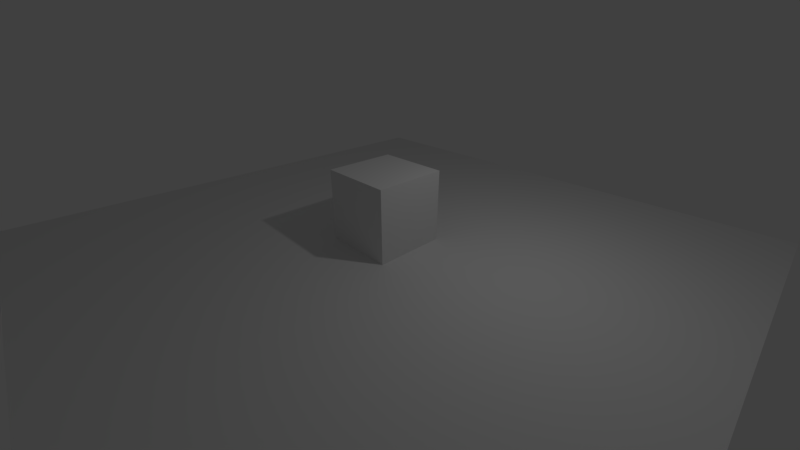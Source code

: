 # Source: physics_pick.blend  (saved by Blender 2.80.44; exported with 4.5.12 LTS)
import bpy
from mathutils import Matrix  # noqa: F401  (used for matrix-valued properties, if any)

bpy.ops.wm.read_factory_settings(use_empty=True)
scene = bpy.context.scene
scene.name = 'Scene'

# ---- collections
col_collection_1 = bpy.data.collections.new('Collection 1'); scene.collection.children.link(col_collection_1)

# ---- materials (node trees are filled in below, after node groups)
mat_material = bpy.data.materials.new('Material')
mat_material.alpha_threshold = 0.0
mat_material.use_transparent_shadow = False
mat_material.roughness = 0.5
mat_material.line_color = (0.0, 0.0, 0.0, 1.0)

# ---- material node trees
mat_material.use_nodes = True; mat_material.node_tree.nodes.clear()
_N = mat_material.node_tree.nodes; _L = mat_material.node_tree.links
n0 = _N.new('ShaderNodeOutputMaterial'); n0.name = 'Material Output'; n0.location = (300, 300)
n1 = _N.new('ShaderNodeBsdfDiffuse'); n1.name = 'Diffuse BSDF'; n1.location = (10, 300)
_L.new(n1.outputs[0], n0.inputs[0])
n0.is_active_output = True

# ---- world
world_world = bpy.data.worlds.new('World'); scene.world = world_world
world_world.use_nodes = True; world_world.node_tree.nodes.clear()
_N = world_world.node_tree.nodes; _L = world_world.node_tree.links
n0 = _N.new('ShaderNodeOutputWorld'); n0.name = 'World Output'; n0.location = (300, 300)
n1 = _N.new('ShaderNodeBackground'); n1.name = 'Background'; n1.location = (10, 300)
n1.inputs[0].default_value = (0.05088, 0.05088, 0.05088, 1.0)
_L.new(n1.outputs[0], n0.inputs[0])
n0.is_active_output = True
world_world.color = (0.05088, 0.05088, 0.05088)
world_world.use_sun_shadow = False
world_world.sun_shadow_jitter_overblur = 0.0
world_world.cycles.sampling_method = 'MANUAL'

# ---- cameras
cam_camera = bpy.data.cameras.new('Camera')
cam_camera.clip_end = 200.0
cam_camera.lens = 16.0
cam_camera.sensor_width = 32.0
cam_camera.sensor_height = 18.0
cam_camera.ortho_scale = 7.314
cam_camera.dof.focus_distance = 0.0
cam_camera.dof.aperture_fstop = 128.0

# ---- lights
light_lamp = bpy.data.lights.new('Lamp', 'POINT')
light_lamp.transmission_factor = 0.0
light_lamp.cutoff_distance = 30.0
light_lamp.energy = 100.0
light_lamp.shadow_buffer_clip_start = 1.001
light_lamp.shadow_soft_size = 0.1
light_lamp.shadow_maximum_resolution = 0.006
light_lamp.use_absolute_resolution = True

# ---- meshes
me_plane = bpy.data.meshes.new('Plane')
me_plane.from_pydata([(-1.0, -1.0, 0.0), (1.0, -1.0, 0.0), (-1.0, 1.0, 0.0), (1.0, 1.0, 0.0)], [], [(0, 1, 3, 2)])
me_plane.use_remesh_preserve_volume = False
me_plane.use_remesh_preserve_attributes = False
me_plane.use_mirror_vertex_groups = False
me_plane.update()
me_cube = bpy.data.meshes.new('Cube')
me_cube.from_pydata([(1.0, 1.0, -1.0), (1.0, -1.0, -1.0), (-1.0, -1.0, -1.0), (-1.0, 1.0, -1.0), (1.0, 1.0, 1.0), (1.0, -1.0, 1.0), (-1.0, -1.0, 1.0), (-1.0, 1.0, 1.0)], [], [(0, 1, 2, 3), (4, 7, 6, 5), (0, 4, 5, 1), (1, 5, 6, 2), (2, 6, 7, 3), (4, 0, 3, 7)])
me_cube.materials.append(mat_material)
me_cube.use_remesh_preserve_volume = False
me_cube.use_remesh_preserve_attributes = False
me_cube.use_mirror_vertex_groups = False
me_cube.update()

# ---- objects
ob_plane = bpy.data.objects.new('Plane', me_plane)
ob_cube = bpy.data.objects.new('Cube', me_cube)
ob_lamp = bpy.data.objects.new('Lamp', light_lamp)
ob_camera = bpy.data.objects.new('Camera', cam_camera)

# ---- transforms, parenting, visibility, modifiers, constraints
ob_plane.location = (0.0, 0.0, 0.0)
ob_plane.scale = (8.0, 8.0, 8.0)
ob_plane.lineart.crease_threshold = 0.0
ob_cube.location = (0.0, 0.0, 1.0)
ob_cube.lock_rotations_4d = False
ob_cube.empty_display_type = 'ARROWS'
ob_cube.lineart.crease_threshold = 0.0
ob_lamp.location = (4.0, 1.0, 6.0)
ob_lamp.rotation_euler = (0.6503, 0.05522, 1.866)
ob_lamp.lock_rotations_4d = False
ob_lamp.empty_display_type = 'ARROWS'
ob_lamp.color = (0.0, 0.0, 0.0, 0.0)
ob_lamp.lineart.crease_threshold = 0.0
ob_camera.location = (7.481, -6.508, 5.344)
ob_camera.rotation_euler = (1.109, 0.0, 0.8149)
ob_camera.lock_rotations_4d = False
ob_camera.empty_display_type = 'ARROWS'
ob_camera.color = (0.0, 0.0, 0.0, 0.0)
ob_camera.display_type = 'WIRE'
ob_camera.lineart.crease_threshold = 0.0

# ---- collection membership
col_collection_1.objects.link(ob_plane)
col_collection_1.objects.link(ob_cube)
col_collection_1.objects.link(ob_lamp)
col_collection_1.objects.link(ob_camera)

# ---- scene / render settings (as saved in the file)
scene.camera = ob_camera
scene.frame_start = 1; scene.frame_end = 250; scene.frame_set(0)
scene.render.engine = 'BLENDER_EEVEE_NEXT'
scene.render.resolution_percentage = 50
scene.render.fps = 60
scene.render.dither_intensity = 0.0
scene.render.motion_blur_shutter = 1.0
scene.cycles.use_denoising = False
scene.cycles.samples = 128
scene.cycles.sampling_pattern = 'TABULATED_SOBOL'
scene.cycles.light_sampling_threshold = 0.0
scene.cycles.use_adaptive_sampling = False
scene.cycles.use_light_tree = False
scene.cycles.blur_glossy = 0.0
scene.cycles.sample_clamp_indirect = 0.0
scene.view_settings.view_transform = 'Standard'
bpy.context.view_layer.update()
